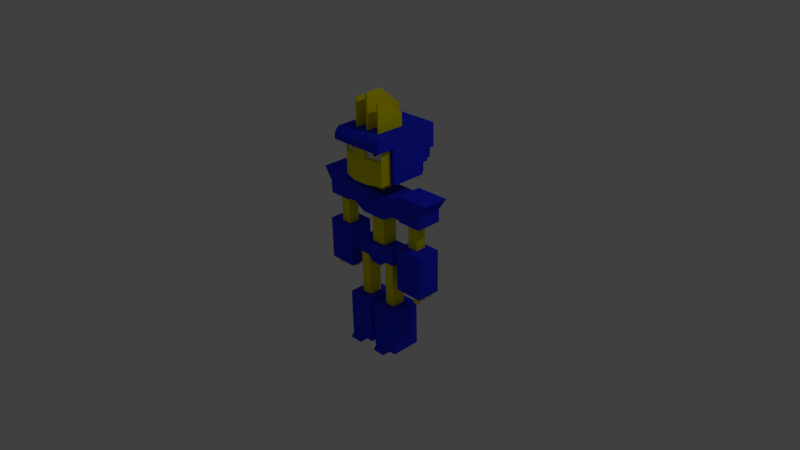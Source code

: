 # Source: taylor_player.blend  (saved by Blender 2.73.0; exported with 4.5.12 LTS)
import bpy
from mathutils import Matrix  # noqa: F401  (used for matrix-valued properties, if any)

bpy.ops.wm.read_factory_settings(use_empty=True)
scene = bpy.context.scene
scene.name = 'Scene'

# ---- collections
col_collection_1 = bpy.data.collections.new('Collection 1'); scene.collection.children.link(col_collection_1)

# ---- materials (node trees are filled in below, after node groups)
mat_material_025 = bpy.data.materials.new('Material.025')
mat_material_025.alpha_threshold = 0.0
mat_material_025.use_transparent_shadow = False
mat_material_025.diffuse_color = (0.003095, 0.003095, 0.003095, 1.0)
mat_material_025.roughness = 0.5
mat_material_001 = bpy.data.materials.new('Material.001')
mat_material_001.alpha_threshold = 0.0
mat_material_001.use_transparent_shadow = False
mat_material_001.diffuse_color = (0.02079, 0.03047, 0.9258, 1.0)
mat_material_001.roughness = 0.5
mat_material_008 = bpy.data.materials.new('Material.008')
mat_material_008.alpha_threshold = 0.0
mat_material_008.use_transparent_shadow = False
mat_material_008.diffuse_color = (0.8852, 0.8, 0.0003848, 1.0)
mat_material_008.roughness = 0.5
mat_material_021 = bpy.data.materials.new('Material.021')
mat_material_021.alpha_threshold = 0.0
mat_material_021.use_transparent_shadow = False
mat_material_021.diffuse_color = (0.9258, 0.9258, 0.9258, 1.0)
mat_material_021.roughness = 0.5

# ---- material node trees

# ---- world
world_world = bpy.data.worlds.new('World'); scene.world = world_world
world_world.color = (0.05088, 0.05088, 0.05088)
world_world.use_sun_shadow = False
world_world.sun_shadow_jitter_overblur = 0.0
world_world.cycles.sampling_method = 'MANUAL'
world_world.cycles.sample_map_resolution = 256

# ---- cameras
cam_camera = bpy.data.cameras.new('Camera')
cam_camera.clip_end = 100.0
cam_camera.lens = 35.0
cam_camera.sensor_width = 32.0
cam_camera.sensor_height = 18.0
cam_camera.ortho_scale = 7.314
cam_camera.dof.focus_distance = 0.0
cam_camera.dof.aperture_fstop = 128.0

# ---- lights
light_lamp = bpy.data.lights.new('Lamp', 'POINT')
light_lamp.transmission_factor = 0.0
light_lamp.cutoff_distance = 30.0
light_lamp.energy = 100.0
light_lamp.shadow_buffer_clip_start = 1.001
light_lamp.shadow_soft_size = 0.1
light_lamp.shadow_maximum_resolution = 0.006
light_lamp.use_absolute_resolution = True
light_lamp.cycles.use_multiple_importance_sampling = False

# ---- meshes
me_cylinder_001 = bpy.data.meshes.new('Cylinder.001')
me_cylinder_001.from_pydata([(0.2807, -0.1849, 1.457), (0.2817, -0.1886, 1.457), (0.2854, -0.1836, 1.456), (0.2864, -0.1873, 1.456), (0.2899, -0.1824, 1.455), (0.2909, -0.1861, 1.455), (0.2941, -0.1813, 1.453), (0.2951, -0.185, 1.453), (0.2977, -0.1803, 1.45), (0.2987, -0.184, 1.45), (0.3007, -0.1794, 1.446), (0.3017, -0.1831, 1.446), (0.3029, -0.1788, 1.442), (0.3039, -0.1825, 1.442), (0.3043, -0.1784, 1.437), (0.3053, -0.1821, 1.437), (0.3047, -0.1782, 1.432), (0.3057, -0.1819, 1.432), (0.3043, -0.1783, 1.427), (0.3053, -0.182, 1.427), (0.3029, -0.1786, 1.423), (0.3039, -0.1824, 1.423), (0.3007, -0.1792, 1.418), (0.3017, -0.1829, 1.418), (0.2977, -0.18, 1.414), (0.2987, -0.1837, 1.414), (0.2941, -0.1809, 1.411), (0.2951, -0.1847, 1.411), (0.2899, -0.182, 1.409), (0.291, -0.1858, 1.409), (0.2855, -0.1832, 1.408), (0.2865, -0.187, 1.408), (0.2808, -0.1845, 1.407), (0.2818, -0.1882, 1.407), (0.2761, -0.1858, 1.408), (0.2771, -0.1895, 1.408), (0.2716, -0.187, 1.409), (0.2726, -0.1907, 1.409), (0.2674, -0.1881, 1.411), (0.2684, -0.1918, 1.411), (0.2638, -0.1891, 1.414), (0.2648, -0.1929, 1.414), (0.2608, -0.19, 1.418), (0.2618, -0.1937, 1.418), (0.2586, -0.1906, 1.422), (0.2596, -0.1943, 1.422), (0.2572, -0.191, 1.427), (0.2582, -0.1947, 1.427), (0.2568, -0.1912, 1.432), (0.2578, -0.1949, 1.432), (0.2572, -0.1911, 1.437), (0.2582, -0.1948, 1.437), (0.2586, -0.1907, 1.441), (0.2596, -0.1945, 1.441), (0.2608, -0.1902, 1.446), (0.2618, -0.1939, 1.446), (0.2638, -0.1894, 1.45), (0.2648, -0.1931, 1.449), (0.2674, -0.1884, 1.453), (0.2684, -0.1922, 1.453), (0.2716, -0.1873, 1.455), (0.2726, -0.1911, 1.455), (0.2761, -0.1861, 1.456), (0.2771, -0.1899, 1.456), (-0.1138, -0.1868, 1.457), (-0.1148, -0.1905, 1.457), (-0.1091, -0.1881, 1.456), (-0.1101, -0.1918, 1.456), (-0.1046, -0.1895, 1.455), (-0.1056, -0.1932, 1.455), (-0.1004, -0.1907, 1.452), (-0.1015, -0.1944, 1.452), (-0.09681, -0.1918, 1.449), (-0.09782, -0.1955, 1.449), (-0.09383, -0.1926, 1.445), (-0.09484, -0.1963, 1.445), (-0.09161, -0.1932, 1.441), (-0.09262, -0.1969, 1.441), (-0.09024, -0.1936, 1.437), (-0.09125, -0.1973, 1.437), (-0.08978, -0.1937, 1.432), (-0.09079, -0.1974, 1.432), (-0.09024, -0.1935, 1.427), (-0.09125, -0.1972, 1.427), (-0.0916, -0.1931, 1.422), (-0.09261, -0.1968, 1.422), (-0.09381, -0.1924, 1.418), (-0.09482, -0.1961, 1.418), (-0.09679, -0.1915, 1.414), (-0.0978, -0.1952, 1.414), (-0.1004, -0.1904, 1.411), (-0.1014, -0.1941, 1.411), (-0.1046, -0.1891, 1.409), (-0.1056, -0.1928, 1.409), (-0.1091, -0.1878, 1.407), (-0.1101, -0.1915, 1.407), (-0.1137, -0.1864, 1.407), (-0.1148, -0.1901, 1.407), (-0.1184, -0.185, 1.407), (-0.1194, -0.1887, 1.407), (-0.1229, -0.1837, 1.409), (-0.1239, -0.1874, 1.409), (-0.1271, -0.1824, 1.411), (-0.1281, -0.1861, 1.411), (-0.1307, -0.1814, 1.414), (-0.1317, -0.1851, 1.414), (-0.1337, -0.1805, 1.418), (-0.1347, -0.1842, 1.418), (-0.1359, -0.1799, 1.422), (-0.1369, -0.1836, 1.422), (-0.1373, -0.1795, 1.427), (-0.1383, -0.1832, 1.427), (-0.1377, -0.1794, 1.432), (-0.1387, -0.1831, 1.432), (-0.1373, -0.1796, 1.437), (-0.1383, -0.1833, 1.437), (-0.1359, -0.18, 1.441), (-0.1369, -0.1837, 1.441), (-0.1337, -0.1807, 1.446), (-0.1347, -0.1844, 1.446), (-0.1307, -0.1817, 1.449), (-0.1317, -0.1854, 1.449), (-0.1271, -0.1828, 1.452), (-0.1281, -0.1865, 1.452), (-0.1229, -0.184, 1.455), (-0.124, -0.1877, 1.455), (-0.1185, -0.1854, 1.456), (-0.1195, -0.1891, 1.456), (0.02495, -0.1131, 0.7354), (0.03359, -0.1076, 0.7773), (0.02421, -0.07032, 0.7358), (0.03295, -0.0706, 0.7775), (0.1612, -0.1125, 0.7355), (0.1528, -0.107, 0.7773), (0.1605, -0.06968, 0.7358), (0.1521, -0.07004, 0.7776), (0.02494, -0.1133, 0.7563), (0.03332, -0.09201, 0.7774), (0.0242, -0.07048, 0.7566), (0.02458, -0.09173, 0.7356), (0.1605, -0.06984, 0.7567), (0.1525, -0.09144, 0.7775), (0.1612, -0.1126, 0.7564), (0.1609, -0.09108, 0.7357), (0.1609, -0.09124, 0.7566), (0.02457, -0.09189, 0.7565), (0.02778, -0.1134, 0.7668), (0.03314, -0.0813, 0.7775), (0.03351, -0.1027, 0.7773), (0.02703, -0.07055, 0.7671), (0.02741, -0.09195, 0.7669), (0.02475, -0.1026, 0.7564), (0.02438, -0.08118, 0.7566), (0.02722, -0.08125, 0.767), (0.02759, -0.1027, 0.7668), (0.1527, -0.1021, 0.7774), (0.1579, -0.06993, 0.7672), (0.1523, -0.08074, 0.7775), (0.1587, -0.1127, 0.7669), (0.1583, -0.09134, 0.767), (0.1607, -0.08054, 0.7567), (0.161, -0.1019, 0.7565), (0.1585, -0.102, 0.7669), (0.1581, -0.08063, 0.7671), (0.04734, -0.09065, 0.6401), (0.04728, -0.09136, 0.7325), (0.0469, -0.06555, 0.6403), (0.04684, -0.06626, 0.7327), (0.1399, -0.09021, 0.6401), (0.1398, -0.09092, 0.7325), (0.1394, -0.06511, 0.6403), (0.1394, -0.06582, 0.7327), (-0.496, 0.07128, -0.4544), (-0.4961, 0.07061, -0.3672), (-0.4971, 0.1327, -0.4539), (-0.4971, 0.132, -0.3668), (-0.436, 0.07156, -0.4543), (-0.436, 0.07089, -0.3672), (-0.437, 0.133, -0.4538), (-0.4371, 0.1323, -0.3667), (-0.6882, 0.1671, -0.4495), (-0.6883, 0.1664, -0.3666), (-0.6893, 0.2262, -0.449), (-0.6893, 0.2255, -0.3661), (-0.6305, 0.1674, -0.4495), (-0.6305, 0.1667, -0.3665), (-0.6315, 0.2264, -0.449), (-0.6315, 0.2258, -0.3661), (-0.6803, 0.06952, -0.4541), (-0.6804, 0.06883, -0.3654), (-0.6814, 0.1327, -0.4536), (-0.6815, 0.132, -0.3649), (-0.6185, 0.06981, -0.454), (-0.6186, 0.06912, -0.3653), (-0.6196, 0.133, -0.4536), (-0.6197, 0.1323, -0.3649), (-0.6835, -0.02125, -0.4443), (-0.6835, -0.02185, -0.366), (-0.6845, 0.03454, -0.4439), (-0.6845, 0.03393, -0.3656), (-0.629, -0.02099, -0.4443), (-0.629, -0.0216, -0.366), (-0.6299, 0.03479, -0.4439), (-0.63, 0.03419, -0.3656), (-0.7407, -0.07357, -0.3693), (-0.7411, -0.07808, 0.2154), (-0.7465, 0.2585, -0.3667), (-0.7469, 0.254, 0.2179), (-0.3468, -0.07171, -0.369), (-0.3472, -0.07622, 0.2156), (-0.3526, 0.2604, -0.3664), (-0.353, 0.2559, 0.2182), (-0.5724, -0.02201, 0.211), (-0.5727, -0.02502, 0.6008), (-0.575, 0.1254, 0.2121), (-0.5752, 0.1224, 0.602), (-0.4283, -0.02133, 0.2111), (-0.4285, -0.02434, 0.6009), (-0.4308, 0.1261, 0.2122), (-0.4311, 0.1231, 0.6021), (-0.2162, -0.03564, -0.09689), (-0.2163, -0.0372, 0.1047), (-0.2207, 0.2256, -0.09488), (-0.2208, 0.2241, 0.1067), (0.392, -0.03276, -0.09824), (0.3918, -0.03433, 0.1051), (0.3875, 0.2285, -0.09623), (0.3873, 0.227, 0.1071), (-0.2184, 0.095, -0.09588), (0.08344, 0.2277, -0.1721), (0.3897, 0.09789, -0.09724), (0.08796, -0.03361, -0.1741), (0.0857, 0.09704, -0.1731), (-0.2173, 0.02968, -0.09638), (-0.06864, 0.2264, -0.09477), (0.3886, 0.1632, -0.09673), (0.2399, -0.03348, -0.09834), (-0.2195, 0.1603, -0.09538), (0.2354, 0.2278, -0.09633), (0.3908, 0.03256, -0.09774), (-0.06412, -0.03493, -0.09679), (0.2377, 0.09717, -0.09734), (-0.06638, 0.09572, -0.09578), (0.08683, 0.03171, -0.1736), (0.08457, 0.1624, -0.1726), (-0.06751, 0.161, -0.09528), (-0.06525, 0.0304, -0.09628), (0.2388, 0.03185, -0.09784), (0.2366, 0.1625, -0.09684), (-0.2167, -0.002981, -0.09664), (-0.1447, 0.226, -0.09483), (0.388, 0.1959, -0.09648), (0.316, -0.03312, -0.09829), (-0.219, 0.1277, -0.09563), (0.1595, 0.228, -0.172), (0.3903, 0.06523, -0.09749), (0.01194, -0.03397, -0.1742), (0.3137, 0.09753, -0.09729), (0.009683, 0.09668, -0.1731), (0.08739, -0.0009495, -0.1738), (0.08513, 0.1297, -0.1728), (-0.2178, 0.06234, -0.09613), (0.007422, 0.2273, -0.1721), (0.3891, 0.1305, -0.09699), (0.164, -0.03325, -0.1741), (-0.2201, 0.193, -0.09513), (0.3114, 0.2282, -0.09628), (0.3914, -9.784e-05, -0.09799), (-0.1401, -0.03528, -0.09684), (0.1617, 0.09739, -0.173), (-0.1424, 0.09536, -0.09583), (0.08626, 0.06437, -0.1733), (0.084, 0.195, -0.1723), (0.008553, 0.162, -0.1726), (-0.1435, 0.1607, -0.09533), (-0.06695, 0.1284, -0.09553), (-0.06808, 0.1937, -0.09503), (0.01081, 0.03135, -0.1736), (-0.1413, 0.03004, -0.09633), (-0.06469, -0.002264, -0.09653), (-0.06582, 0.06306, -0.09603), (0.3148, 0.03221, -0.09779), (0.1628, 0.03207, -0.1735), (0.2394, -0.0008154, -0.09809), (0.2382, 0.06451, -0.09759), (0.3126, 0.1629, -0.09679), (0.1606, 0.1627, -0.1725), (0.2371, 0.1298, -0.09709), (0.236, 0.1952, -0.09658), (0.16, 0.1954, -0.1723), (0.1611, 0.1301, -0.1728), (0.3131, 0.1302, -0.09704), (0.1623, 0.06473, -0.1733), (0.1634, -0.0005909, -0.1738), (0.3154, -0.0004566, -0.09804), (-0.1418, 0.0627, -0.09608), (-0.1407, -0.002623, -0.09659), (0.01138, -0.001308, -0.1739), (-0.1441, 0.1933, -0.09508), (-0.143, 0.128, -0.09558), (0.009118, 0.1293, -0.1729), (0.007988, 0.1947, -0.1724), (0.01025, 0.06401, -0.1734), (0.3143, 0.06487, -0.09754), (0.312, 0.1955, -0.09653), (-0.2046, -0.0199, -0.7067), (-0.205, -0.02461, -0.09552), (-0.2079, 0.1701, -0.7052), (-0.2083, 0.1654, -0.09405), (-0.06641, -0.01924, -0.7066), (-0.0668, -0.02396, -0.09542), (-0.0697, 0.1707, -0.7051), (-0.07009, 0.166, -0.09396), (-0.3116, -0.1341, -1.342), (-0.312, -0.139, -0.7087), (-0.3188, 0.2806, -1.338), (-0.3192, 0.2757, -0.7055), (0.06611, -0.1323, -1.341), (0.06571, -0.1372, -0.7084), (0.05893, 0.2824, -1.338), (0.05853, 0.2775, -0.7053), (-0.3118, -0.1365, -1.025), (0.06591, -0.1348, -1.025), (-0.1232, -0.1381, -0.7086), (-0.1226, -0.1358, -1.344), (-0.123, -0.1356, -1.025), (-0.3119, -0.1378, -0.8669), (0.06601, -0.1335, -1.183), (-0.2176, -0.1385, -0.7086), (-0.02833, -0.1328, -1.341), (-0.3117, -0.1353, -1.183), (0.06581, -0.136, -0.8667), (-0.02873, -0.1376, -0.7085), (-0.2172, -0.1336, -1.342), (-0.1229, -0.1344, -1.183), (-0.1231, -0.1369, -0.8668), (-0.02853, -0.1352, -1.025), (-0.2174, -0.1361, -1.025), (-0.2175, -0.1373, -0.8669), (-0.02863, -0.1364, -0.8667), (-0.02843, -0.134, -1.183), (-0.2173, -0.1349, -1.183), (-0.2151, -0.253, -1.342), (-0.1207, -0.2526, -1.342), (-0.1228, -0.1366, -1.183), (-0.02626, -0.2521, -1.342), (-0.02839, -0.1361, -1.183), (-0.2173, -0.137, -1.183), (0.241, -0.0181, -0.7068), (0.2406, -0.02278, -0.09867), (0.2377, 0.1709, -0.7053), (0.2374, 0.1662, -0.09721), (0.3785, -0.01745, -0.7067), (0.3781, -0.02213, -0.09857), (0.3753, 0.1716, -0.7052), (0.3749, 0.1669, -0.09712), (0.1345, -0.1317, -1.338), (0.1341, -0.1366, -0.7088), (0.1274, 0.2809, -1.335), (0.127, 0.276, -0.7056), (0.5104, -0.1299, -1.338), (0.51, -0.1348, -0.7085), (0.5032, 0.2827, -1.335), (0.5028, 0.2778, -0.7053), (0.1343, -0.1341, -1.024), (0.5102, -0.1324, -1.023), (0.3221, -0.1357, -0.7086), (0.3225, -0.1308, -1.338), (0.3223, -0.1333, -1.023), (0.1342, -0.1354, -0.8662), (0.5103, -0.1312, -1.181), (0.2281, -0.1361, -0.7087), (0.4164, -0.1304, -1.338), (0.1344, -0.1329, -1.181), (0.5101, -0.1336, -0.8659), (0.416, -0.1352, -0.7086), (0.2285, -0.1313, -1.338), (0.3224, -0.132, -1.181), (0.3222, -0.1345, -0.8661), (0.4162, -0.1328, -1.023), (0.2283, -0.1337, -1.024), (0.2282, -0.1349, -0.8661), (0.4161, -0.134, -0.866), (0.4163, -0.1316, -1.181), (0.2284, -0.1325, -1.181), (0.2305, -0.2501, -1.339), (0.3245, -0.2496, -1.339), (0.3224, -0.1342, -1.181), (0.4185, -0.2492, -1.339), (0.4164, -0.1338, -1.181), (0.2284, -0.1346, -1.181), (0.7327, 0.2041, 0.2135), (0.7325, 0.2011, 0.6034), (0.7353, 0.05664, 0.2124), (0.7351, 0.05363, 0.6023), (0.5886, 0.2034, 0.2134), (0.5884, 0.2004, 0.6033), (0.5912, 0.05596, 0.2123), (0.5909, 0.05295, 0.6022), (0.9018, 0.2646, -0.3656), (0.9014, 0.2601, 0.219), (0.9075, -0.06752, -0.3682), (0.9072, -0.07203, 0.2164), (0.5079, 0.2627, -0.3659), (0.5075, 0.2582, 0.2187), (0.5136, -0.06938, -0.3684), (0.5133, -0.07389, 0.2162), (0.8446, 0.2134, -0.4416), (0.8446, 0.2128, -0.3623), (0.8456, 0.1576, -0.442), (0.8455, 0.157, -0.3627), (0.7901, 0.2132, -0.4416), (0.79, 0.2126, -0.3623), (0.7911, 0.1574, -0.442), (0.791, 0.1568, -0.3628), (0.8415, 0.1228, -0.4527), (0.8414, 0.1221, -0.364), (0.8425, 0.05962, -0.4532), (0.8425, 0.05893, -0.3645), (0.7797, 0.1225, -0.4528), (0.7796, 0.1218, -0.3641), (0.7808, 0.05933, -0.4532), (0.7807, 0.05864, -0.3645), (0.6572, 0.1211, -0.4532), (0.6571, 0.1204, -0.3661), (0.6582, 0.05964, -0.4537), (0.6582, 0.05897, -0.3666), (0.5971, 0.1208, -0.4533), (0.5971, 0.1201, -0.3662), (0.5982, 0.05936, -0.4538), (0.5981, 0.05869, -0.3666), (-0.01812, 0.01318, 0.1075), (-0.01837, 0.01003, 0.5164), (-0.02178, 0.2249, 0.1091), (-0.02204, 0.2217, 0.5181), (0.1889, 0.01416, 0.1077), (0.1886, 0.011, 0.5166), (0.1852, 0.2259, 0.1093), (0.185, 0.2227, 0.5182), (0.8773, 0.2984, 0.5888), (0.9948, 0.2963, 0.932), (0.8834, -0.05307, 0.5861), (1.001, -0.05516, 0.9293), (0.5337, 0.2968, 0.5886), (0.5335, 0.2942, 0.9317), (0.5398, -0.05469, 0.5859), (0.5396, -0.05733, 0.929), (0.8772, 0.2971, 0.7604), (0.9978, 0.1206, 0.9306), (0.8833, -0.05439, 0.7577), (0.8804, 0.1227, 0.5875), (0.8803, 0.1214, 0.759), (0.9392, 0.2967, 0.8462), (0.9994, 0.03272, 0.9299), (0.8834, -0.05373, 0.6719), (0.8789, 0.2106, 0.5882), (0.8773, 0.2978, 0.6746), (0.9963, 0.2085, 0.9313), (0.9453, -0.05476, 0.8435), (0.8819, 0.03481, 0.5868), (0.8803, 0.122, 0.6732), (0.9422, 0.121, 0.8448), (0.8787, 0.2092, 0.7597), (0.8818, 0.03349, 0.7583), (0.9438, 0.03312, 0.8441), (0.9407, 0.2089, 0.8455), (0.8788, 0.2099, 0.6739), (0.8818, 0.03415, 0.6726), (-0.7215, -0.06374, 0.585), (-0.8393, -0.06694, 0.928), (-0.7275, 0.2878, 0.5877), (-0.8454, 0.2846, 0.9307), (-0.3778, -0.06212, 0.5853), (-0.378, -0.06476, 0.9283), (-0.3839, 0.2894, 0.588), (-0.3841, 0.2867, 0.931), (-0.7216, -0.06506, 0.7566), (-0.8424, 0.1088, 0.9294), (-0.7276, 0.2864, 0.7593), (-0.7245, 0.112, 0.5864), (-0.7246, 0.1107, 0.7579), (-0.7837, -0.06602, 0.8423), (-0.8439, 0.1967, 0.93), (-0.7276, 0.2871, 0.6735), (-0.723, 0.02414, 0.5857), (-0.7215, -0.0644, 0.6708), (-0.8409, 0.02094, 0.9287), (-0.7897, 0.2855, 0.845), (-0.726, 0.1999, 0.5871), (-0.7245, 0.1113, 0.6721), (-0.7867, 0.1097, 0.8436), (-0.7231, 0.02281, 0.7572), (-0.7261, 0.1986, 0.7586), (-0.7882, 0.1976, 0.8443), (-0.7852, 0.02186, 0.843), (-0.723, 0.02347, 0.6715), (-0.7261, 0.1992, 0.6728), (-0.267, -0.06592, 0.6119), (-0.2671, -0.06783, 0.8596), (-0.2733, 0.2994, 0.6147), (-0.2735, 0.2975, 0.8625), (0.4339, -0.06262, 0.6124), (0.4338, -0.06453, 0.8601), (0.4276, 0.3027, 0.6152), (0.4274, 0.3008, 0.8629), (-0.2701, 0.1168, 0.6133), (0.07721, 0.3018, 0.5231), (0.4308, 0.1201, 0.6138), (0.08353, -0.06356, 0.5203), (0.08037, 0.1191, 0.5217), (-0.2686, 0.02541, 0.6126), (-0.09802, 0.301, 0.523), (0.4292, 0.2114, 0.6145), (0.2588, -0.06274, 0.5204), (-0.2717, 0.2081, 0.614), (0.2524, 0.3026, 0.5232), (0.4323, 0.02872, 0.6131), (-0.09169, -0.06439, 0.5201), (0.2556, 0.1199, 0.5218), (-0.09485, 0.1183, 0.5216), (0.08195, 0.02778, 0.521), (0.07879, 0.2105, 0.5224), (-0.09644, 0.2096, 0.5223), (-0.09327, 0.02695, 0.5208), (0.2572, 0.0286, 0.5211), (0.254, 0.2113, 0.5225), (-0.3746, -0.06643, 0.6118), (-0.3747, -0.06834, 0.8596), (-0.3811, 0.297, 0.8624), (-0.3809, 0.2989, 0.6146), (-0.3762, 0.02491, 0.6125), (-0.3793, 0.2076, 0.6139), (-0.3777, 0.1162, 0.6132), (0.5187, 0.3013, 0.863), (0.5189, 0.3032, 0.6152), (0.525, -0.0641, 0.8602), (0.5252, -0.06219, 0.6124), (0.5204, 0.2118, 0.6145), (0.5236, 0.02915, 0.6131), (0.522, 0.1205, 0.6138), (0.538, 0.3013, 0.863), (0.5382, 0.3033, 0.6153), (0.5444, -0.06401, 0.8602), (0.5445, -0.0621, 0.6124), (0.5398, 0.2119, 0.6146), (0.5429, 0.02924, 0.6132), (0.5414, 0.1206, 0.6139), (0.01095, 0.03596, 0.8638), (0.01081, 0.03429, 1.08), (0.00837, 0.185, 0.8649), (0.008234, 0.1833, 1.081), (0.1567, 0.03665, 0.8639), (0.1565, 0.03498, 1.08), (0.1541, 0.1857, 0.865), (0.154, 0.184, 1.081), (0.3776, 0.4416, 1.669), (0.378, 0.4465, 1.038), (0.3888, -0.2054, 1.664), (0.3889, -0.183, 1.033), (-0.2549, 0.4386, 1.669), (-0.2545, 0.4435, 1.038), (-0.2437, -0.2084, 1.664), (-0.2437, -0.1845, 1.033), (0.0738, -0.2521, 1.032), (0.07254, -0.2069, 1.664), (0.3836, 0.123, 1.035), (0.3887, -0.1854, 1.349), (0.3832, 0.1181, 1.667), (0.06174, 0.445, 1.038), (0.06134, 0.4401, 1.669), (-0.2489, 0.12, 1.035), (-0.2493, 0.1151, 1.667), (-0.2439, -0.187, 1.348), (0.0736, -0.2545, 1.348), (0.06734, 0.1215, 1.035), (0.06694, 0.1166, 1.667), (0.1766, -0.2516, 1.032), (-0.08561, -0.2077, 1.664), (0.3808, 0.2847, 1.037), (0.3888, -0.1842, 1.191), (0.386, -0.04367, 1.666), (-0.0964, 0.4442, 1.038), (0.3779, 0.4453, 1.196), (0.2195, 0.4409, 1.669), (-0.2461, -0.04179, 1.034), (-0.2546, 0.4423, 1.195), (-0.2521, 0.2769, 1.668), (-0.244, -0.1882, 1.506), (-0.03558, -0.2526, 1.032), (0.2307, -0.2062, 1.664), (0.3864, -0.03881, 1.034), (0.3886, -0.1867, 1.507), (0.3804, 0.2798, 1.668), (0.2199, 0.4457, 1.038), (-0.0968, 0.4394, 1.669), (-0.2517, 0.2817, 1.036), (-0.2465, -0.04666, 1.665), (-0.2438, -0.1858, 1.191), (-0.2463, -0.04422, 1.35), (0.3862, -0.04124, 1.35), (0.0737, -0.2533, 1.19), (0.0735, -0.2557, 1.506), (0.1764, -0.2543, 1.375), (-0.03579, -0.2553, 1.376), (0.2255, 0.1222, 1.035), (-0.09081, 0.1207, 1.035), (0.07014, -0.0403, 1.034), (0.06454, 0.2832, 1.036), (-0.0912, 0.1158, 1.667), (0.2251, 0.1173, 1.667), (0.06974, -0.04517, 1.665), (0.06414, 0.2784, 1.668), (0.2223, 0.2791, 1.668), (0.2279, -0.04442, 1.666), (-0.0884, -0.04591, 1.665), (-0.0936, 0.2825, 1.036), (-0.08801, -0.04104, 1.034), (0.2283, -0.03955, 1.034), (-0.03587, -0.2563, 1.506), (0.1763, -0.2553, 1.506), (0.1765, -0.2528, 1.19), (0.3861, -0.04246, 1.508), (-0.2464, -0.04544, 1.507), (-0.2462, -0.04301, 1.192), (0.3863, -0.04002, 1.192), (-0.03568, -0.2538, 1.19), (0.2227, 0.284, 1.037), (-0.094, 0.2776, 1.668), (-0.08509, -0.2377, 1.664), (-0.2432, -0.2384, 1.664), (-0.2419, -0.3084, 1.505), (0.2312, -0.2362, 1.664), (0.07306, -0.2369, 1.664), (0.3893, -0.2354, 1.664), (0.3907, -0.3055, 1.506), (0.07439, -0.307, 1.506), (-0.08375, -0.3077, 1.505), (0.2325, -0.3062, 1.506), (0.4467, 0.285, 1.037), (0.4439, 0.4468, 1.038), (0.4519, -0.04336, 1.666), (0.4547, -0.2051, 1.664), (0.4438, 0.4456, 1.196), (0.4523, -0.03849, 1.034), (0.4495, 0.1233, 1.035), (0.4463, 0.2802, 1.668), (0.4491, 0.1184, 1.667), (0.4436, 0.4431, 1.512), (0.4437, 0.4443, 1.354), (0.4494, 0.122, 1.193), (0.4492, 0.1196, 1.509), (0.4493, 0.1208, 1.351), (0.4465, 0.2826, 1.352), (0.4521, -0.04093, 1.35), (0.4548, -0.2039, 1.507), (0.4435, 0.4419, 1.669), (0.4565, -0.3051, 1.506), (0.452, -0.04215, 1.508), (0.4464, 0.2814, 1.51), (0.4466, 0.2838, 1.195), (0.4522, -0.03971, 1.192), (0.4552, -0.2351, 1.664), (-0.3208, 0.442, 1.195), (-0.3207, 0.4432, 1.037), (-0.3183, 0.2765, 1.668), (-0.3211, 0.4383, 1.669), (-0.3098, -0.2075, 1.506), (-0.3099, -0.2087, 1.664), (-0.3179, 0.2814, 1.036), (-0.3151, 0.1197, 1.035), (-0.321, 0.4395, 1.511), (-0.3209, 0.4407, 1.353), (-0.3127, -0.04697, 1.665), (-0.3155, 0.1148, 1.666), (-0.3152, 0.1184, 1.193), (-0.3154, 0.116, 1.509), (-0.3153, 0.1172, 1.351), (-0.3181, 0.279, 1.352), (-0.3123, -0.0421, 1.034), (-0.3125, -0.04454, 1.349), (-0.3182, 0.2778, 1.51), (-0.3126, -0.04575, 1.507), (-0.3124, -0.04332, 1.192), (-0.318, 0.2802, 1.194), (-0.308, -0.3088, 1.505), (-0.3093, -0.2387, 1.664), (-0.0978, 0.5252, 1.038), (-0.2559, 0.5244, 1.038), (0.3765, 0.5262, 1.196), (0.3766, 0.5274, 1.039), (0.2181, 0.5218, 1.67), (0.3762, 0.5225, 1.67), (-0.256, 0.5232, 1.196), (0.2185, 0.5266, 1.038), (0.06034, 0.5259, 1.038), (0.07163, 0.4053, 1.892), (0.3764, 0.525, 1.354), (-0.0982, 0.5203, 1.67), (0.05994, 0.521, 1.67), (0.07177, 0.407, 1.67), (-0.2561, 0.522, 1.354), (-0.3224, 0.5204, 1.512), (-0.2563, 0.5195, 1.67), (-0.3225, 0.5192, 1.67), (0.06024, 0.5247, 1.196), (0.08363, -0.1172, 2.127), (0.08392, -0.1136, 1.666), (0.04262, 0.4051, 1.892), (0.04276, 0.4068, 1.67), (0.4424, 0.5265, 1.196), (-0.3223, 0.5217, 1.354), (0.4423, 0.5253, 1.354), (0.4421, 0.5228, 1.67), (0.05462, -0.1173, 2.127), (0.05491, -0.1138, 1.666), (-0.0979, 0.5239, 1.196), (-0.3222, 0.5229, 1.196), (0.2184, 0.5254, 1.196), (0.4422, 0.5241, 1.512), (0.2161, 0.635, 1.671), (0.3743, 0.6357, 1.671), (0.3744, 0.6369, 1.513), (0.3745, 0.6381, 1.355), (-0.1002, 0.6335, 1.671), (0.05798, 0.6342, 1.671), (-0.2582, 0.6339, 1.513), (-0.2581, 0.6352, 1.355), (-0.3243, 0.6336, 1.513), (-0.2583, 0.6327, 1.671), (-0.3244, 0.6324, 1.67), (0.05808, 0.6354, 1.513), (0.05818, 0.6367, 1.355), (-0.09996, 0.6359, 1.355), (0.2163, 0.6374, 1.355), (0.3746, 0.6394, 1.197), (-0.258, 0.6364, 1.197), (-0.3242, 0.6348, 1.355), (0.05828, 0.6379, 1.197), (0.4403, 0.6385, 1.355), (0.4401, 0.636, 1.671), (0.2162, 0.6362, 1.513), (-0.1001, 0.6347, 1.513), (-0.09986, 0.6371, 1.197), (0.2164, 0.6386, 1.197), (0.4402, 0.6372, 1.513), (0.2636, 0.2727, 1.84), (0.2637, 0.2741, 1.661), (0.2702, -0.1158, 2.036), (0.2704, -0.1129, 1.658), (0.2398, 0.2726, 1.84), (0.24, 0.274, 1.661), (0.2464, -0.1159, 2.036), (0.2467, -0.113, 1.658), (-0.1128, 0.2723, 1.661), (-0.1064, -0.1176, 2.036), (-0.1061, -0.1147, 1.658), (-0.1366, 0.2722, 1.661), (-0.1301, -0.1177, 2.036), (-0.1299, -0.1148, 1.658), (-0.1325, 0.01984, 2.037), (-0.1367, 0.2707, 1.857), (-0.1088, 0.02274, 2.037), (-0.113, 0.2708, 1.857), (0.2439, 0.04654, 1.659), (0.2437, 0.04363, 2.037), (0.2674, 0.04374, 2.037), (0.2676, 0.04665, 1.659), (0.04914, 0.1271, 1.667), (0.04885, 0.1235, 2.129), (0.07786, 0.1237, 2.129), (0.07815, 0.1272, 1.667), (-0.1141, 0.271, 1.84), (-0.114, 0.2723, 1.661), (-0.1076, -0.1176, 2.036), (-0.1073, -0.1147, 1.658), (-0.1379, 0.2708, 1.84), (-0.1378, 0.2722, 1.661), (-0.1313, -0.1177, 2.036), (-0.1311, -0.1148, 1.658), (-0.1338, 0.04476, 1.659), (-0.1341, 0.04185, 2.037), (-0.1103, 0.04196, 2.037), (-0.1101, 0.04487, 1.659), (-0.1642, -0.2381, 1.664), (-0.2419, -0.3091, 1.584), (0.1521, -0.2366, 1.664), (-0.006015, -0.2373, 1.664), (0.3103, -0.2358, 1.664), (0.3906, -0.3061, 1.585), (0.07434, -0.3076, 1.585), (-0.0838, -0.3083, 1.584), (-0.004682, -0.3073, 1.506), (-0.1628, -0.3081, 1.505), (0.2325, -0.3068, 1.585), (0.3116, -0.3058, 1.506), (0.1535, -0.3066, 1.506), (0.1534, -0.3072, 1.585), (0.3116, -0.3064, 1.585), (-0.1629, -0.3087, 1.584), (-0.004732, -0.3079, 1.584), (-0.2037, -0.2382, 1.664), (-0.2424, -0.2825, 1.624), (0.1126, -0.2367, 1.664), (-0.04555, -0.2375, 1.664), (0.2707, -0.236, 1.664), (0.3906, -0.3058, 1.545), (0.07436, -0.3073, 1.545), (-0.08378, -0.308, 1.545), (0.03485, -0.3071, 1.506), (-0.1233, -0.3079, 1.505), (0.2325, -0.3065, 1.545), (0.3511, -0.3056, 1.506), (0.193, -0.3064, 1.506), (-0.1246, -0.2379, 1.664), (-0.2419, -0.3087, 1.545), (0.1917, -0.2364, 1.664), (0.03352, -0.2371, 1.664), (0.3498, -0.2356, 1.664), (0.3901, -0.2795, 1.624), (0.07385, -0.281, 1.624), (-0.08429, -0.2818, 1.624), (-0.04422, -0.3075, 1.506), (-0.2024, -0.3083, 1.505), (0.232, -0.2803, 1.624), (0.2721, -0.306, 1.506), (0.1139, -0.3068, 1.506), (0.1534, -0.3069, 1.545), (0.1529, -0.2806, 1.624), (0.1929, -0.307, 1.585), (0.1139, -0.3074, 1.585), (0.3116, -0.3061, 1.545), (0.3111, -0.2799, 1.624), (0.3511, -0.3063, 1.585), (0.272, -0.3066, 1.585), (-0.1628, -0.3084, 1.545), (-0.1634, -0.2821, 1.624), (-0.1233, -0.3085, 1.584), (-0.2024, -0.3089, 1.584), (-0.004707, -0.3076, 1.545), (-0.005222, -0.2814, 1.624), (0.0348, -0.3077, 1.584), (-0.04427, -0.3081, 1.584), (-0.04476, -0.2816, 1.624), (0.03431, -0.2812, 1.624), (0.03483, -0.3074, 1.545), (-0.2029, -0.2823, 1.624), (-0.1238, -0.2819, 1.624), (-0.1233, -0.3082, 1.545), (0.2715, -0.2801, 1.624), (0.3506, -0.2797, 1.624), (0.3511, -0.306, 1.545), (0.1134, -0.2808, 1.624), (0.1925, -0.2805, 1.624), (0.193, -0.3067, 1.545), (0.1139, -0.3071, 1.545), (0.272, -0.3063, 1.545), (-0.2024, -0.3086, 1.545), (-0.04424, -0.3078, 1.545), (-0.3085, -0.2828, 1.624), (-0.3081, -0.3094, 1.584), (-0.308, -0.3091, 1.545), (0.456, -0.2792, 1.625), (0.4565, -0.3058, 1.584), (0.4565, -0.3054, 1.544), (0.3785, -0.155, 1.507), (0.3786, -0.1538, 1.349), (0.1662, -0.2226, 1.376), (0.1661, -0.2236, 1.506), (-0.2323, -0.1487, 1.349), (-0.2324, -0.1499, 1.507), (-0.02426, -0.217, 1.376), (-0.02434, -0.218, 1.506), (0.8518, 0.0125, -0.4533), (0.8518, 0.01183, -0.3667), (0.8528, -0.04659, -0.4538), (0.8528, -0.04726, -0.3671), (0.794, 0.01223, -0.4534), (0.794, 0.01156, -0.3667), (0.7951, -0.04687, -0.4538), (0.795, -0.04753, -0.3671)], [], [(0, 1, 3, 2), (2, 3, 5, 4), (4, 5, 7, 6), (6, 7, 9, 8), (8, 9, 11, 10), (10, 11, 13, 12), (12, 13, 15, 14), (14, 15, 17, 16), (16, 17, 19, 18), (18, 19, 21, 20), (20, 21, 23, 22), (22, 23, 25, 24), (24, 25, 27, 26), (26, 27, 29, 28), (28, 29, 31, 30), (30, 31, 33, 32), (32, 33, 35, 34), (34, 35, 37, 36), (36, 37, 39, 38), (38, 39, 41, 40), (40, 41, 43, 42), (42, 43, 45, 44), (44, 45, 47, 46), (46, 47, 49, 48), (48, 49, 51, 50), (50, 51, 53, 52), (52, 53, 55, 54), (54, 55, 57, 56), (56, 57, 59, 58), (58, 59, 61, 60), (3, 1, 63, 61, 59, 57, 55, 53, 51, 49, 47, 45, 43, 41, 39, 37, 35, 33, 31, 29, 27, 25, 23, 21, 19, 17, 15, 13, 11, 9, 7, 5), (62, 63, 1, 0), (60, 61, 63, 62), (0, 2, 4, 6, 8, 10, 12, 14, 16, 18, 20, 22, 24, 26, 28, 30, 32, 34, 36, 38, 40, 42, 44, 46, 48, 50, 52, 54, 56, 58, 60, 62), (64, 65, 67, 66), (66, 67, 69, 68), (68, 69, 71, 70), (70, 71, 73, 72), (72, 73, 75, 74), (74, 75, 77, 76), (76, 77, 79, 78), (78, 79, 81, 80), (80, 81, 83, 82), (82, 83, 85, 84), (84, 85, 87, 86), (86, 87, 89, 88), (88, 89, 91, 90), (90, 91, 93, 92), (92, 93, 95, 94), (94, 95, 97, 96), (96, 97, 99, 98), (98, 99, 101, 100), (100, 101, 103, 102), (102, 103, 105, 104), (104, 105, 107, 106), (106, 107, 109, 108), (108, 109, 111, 110), (110, 111, 113, 112), (112, 113, 115, 114), (114, 115, 117, 116), (116, 117, 119, 118), (118, 119, 121, 120), (120, 121, 123, 122), (122, 123, 125, 124), (67, 65, 127, 125, 123, 121, 119, 117, 115, 113, 111, 109, 107, 105, 103, 101, 99, 97, 95, 93, 91, 89, 87, 85, 83, 81, 79, 77, 75, 73, 71, 69), (126, 127, 65, 64), (124, 125, 127, 126), (64, 66, 68, 70, 72, 74, 76, 78, 80, 82, 84, 86, 88, 90, 92, 94, 96, 98, 100, 102, 104, 106, 108, 110, 112, 114, 116, 118, 120, 122, 124, 126), (145, 152, 138, 130, 139), (138, 140, 134, 130), (144, 161, 142, 132, 143), (142, 136, 128, 132), (139, 130, 134, 143), (141, 157, 135, 131, 147, 137), (133, 155, 141, 137, 148, 129), (128, 139, 143, 132), (133, 129, 146, 136, 142, 158), (140, 160, 144, 143, 134), (163, 159, 144, 160), (162, 158, 142, 161), (131, 135, 156, 140, 138, 149), (136, 151, 145, 139, 128), (154, 150, 145, 151), (153, 149, 138, 152), (150, 153, 152, 145), (137, 147, 153, 150), (147, 131, 149, 153), (146, 154, 151, 136), (129, 148, 154, 146), (148, 137, 150, 154), (159, 162, 161, 144), (141, 155, 162, 159), (155, 133, 158, 162), (156, 163, 160, 140), (135, 157, 163, 156), (157, 141, 159, 163), (165, 167, 166, 164), (167, 171, 170, 166), (171, 169, 168, 170), (169, 165, 164, 168), (164, 166, 170, 168), (169, 171, 167, 165), (173, 175, 174, 172), (175, 179, 178, 174), (179, 177, 176, 178), (177, 173, 172, 176), (172, 174, 178, 176), (177, 179, 175, 173), (181, 183, 182, 180), (183, 187, 186, 182), (187, 185, 184, 186), (185, 181, 180, 184), (180, 182, 186, 184), (185, 187, 183, 181), (189, 191, 190, 188), (191, 195, 194, 190), (195, 193, 192, 194), (193, 189, 188, 192), (188, 190, 194, 192), (193, 195, 191, 189), (197, 199, 198, 196), (199, 203, 202, 198), (203, 201, 200, 202), (201, 197, 196, 200), (196, 198, 202, 200), (201, 203, 199, 197), (205, 207, 206, 204), (207, 211, 210, 206), (211, 209, 208, 210), (209, 205, 204, 208), (204, 206, 210, 208), (209, 211, 207, 205), (213, 215, 214, 212), (215, 219, 218, 214), (219, 217, 216, 218), (217, 213, 212, 216), (212, 214, 218, 216), (217, 219, 215, 213), (221, 223, 222, 265, 237, 253, 228, 261, 233, 249, 220), (223, 227, 226, 266, 238, 254, 229, 262, 234, 250, 222), (227, 225, 224, 267, 239, 255, 230, 263, 235, 251, 226), (225, 221, 220, 268, 240, 256, 231, 264, 236, 252, 224), (304, 266, 226, 251), (225, 227, 223, 221), (303, 257, 230, 255), (302, 258, 232, 271), (301, 262, 229, 272), (300, 273, 244, 260), (299, 274, 245, 275), (298, 250, 234, 276), (297, 277, 243, 259), (296, 278, 246, 279), (295, 270, 242, 280), (294, 281, 239, 267), (293, 282, 247, 283), (292, 269, 241, 284), (291, 285, 235, 263), (290, 286, 248, 287), (289, 254, 238, 288), (286, 289, 288, 248), (244, 272, 289, 286), (272, 229, 254, 289), (269, 290, 287, 241), (232, 260, 290, 269), (260, 244, 286, 290), (257, 291, 263, 230), (241, 287, 291, 257), (287, 248, 285, 291), (282, 292, 284, 247), (243, 271, 292, 282), (271, 232, 269, 292), (264, 293, 283, 236), (231, 259, 293, 264), (259, 243, 282, 293), (252, 294, 267, 224), (236, 283, 294, 252), (283, 247, 281, 294), (278, 295, 280, 246), (233, 261, 295, 278), (261, 228, 270, 295), (268, 296, 279, 240), (220, 249, 296, 268), (249, 233, 278, 296), (256, 297, 259, 231), (240, 279, 297, 256), (279, 246, 277, 297), (274, 298, 276, 245), (237, 265, 298, 274), (265, 222, 250, 298), (270, 299, 275, 242), (228, 253, 299, 270), (253, 237, 274, 299), (258, 300, 260, 232), (242, 275, 300, 258), (275, 245, 273, 300), (273, 301, 272, 244), (245, 276, 301, 273), (276, 234, 262, 301), (277, 302, 271, 243), (246, 280, 302, 277), (280, 242, 258, 302), (281, 303, 255, 239), (247, 284, 303, 281), (284, 241, 257, 303), (285, 304, 251, 235), (248, 288, 304, 285), (288, 238, 266, 304), (306, 308, 307, 305), (308, 312, 311, 307), (312, 310, 309, 311), (310, 306, 305, 309), (305, 307, 311, 309), (310, 312, 308, 306), (314, 316, 315, 313, 330, 321, 326), (316, 320, 319, 315), (320, 318, 331, 322, 327, 317, 319), (341, 330, 313, 333), (313, 315, 319, 317, 329, 324, 333), (318, 320, 316, 314, 328, 323, 332), (341, 333, 342, 347), (339, 335, 325, 336), (338, 326, 321, 337), (335, 338, 337, 325), (323, 328, 338, 335), (328, 314, 326, 338), (331, 339, 336, 322), (318, 332, 339, 331), (332, 323, 335, 339), (327, 340, 329, 317), (322, 336, 340, 327), (336, 325, 334, 340), (334, 341, 347, 344), (325, 337, 341, 334), (337, 321, 330, 341), (346, 344, 343, 345), (344, 347, 342, 343), (340, 334, 344, 346), (329, 340, 346, 345), (324, 329, 345, 343), (333, 324, 343, 342), (349, 351, 350, 348), (351, 355, 354, 350), (355, 353, 352, 354), (353, 349, 348, 352), (348, 350, 354, 352), (357, 359, 358, 356, 373, 364, 369), (359, 363, 362, 358), (363, 361, 374, 365, 370, 360, 362), (384, 373, 356, 376), (356, 358, 362, 360, 372, 367, 376), (361, 363, 359, 357, 371, 366, 375), (384, 376, 385, 390), (382, 378, 368, 379), (381, 369, 364, 380), (378, 381, 380, 368), (366, 371, 381, 378), (371, 357, 369, 381), (374, 382, 379, 365), (361, 375, 382, 374), (375, 366, 378, 382), (370, 383, 372, 360), (365, 379, 383, 370), (379, 368, 377, 383), (368, 380, 384, 377), (380, 364, 373, 384), (389, 387, 386, 388), (387, 390, 385, 386), (372, 383, 389, 388), (367, 372, 388, 386), (376, 367, 386, 385), (392, 394, 393, 391), (394, 398, 397, 393), (398, 396, 395, 397), (396, 392, 391, 395), (391, 393, 397, 395), (396, 398, 394, 392), (400, 402, 401, 399), (402, 406, 405, 401), (406, 404, 403, 405), (404, 400, 399, 403), (399, 401, 405, 403), (404, 406, 402, 400), (408, 410, 409, 407), (410, 414, 413, 409), (414, 412, 411, 413), (412, 408, 407, 411), (407, 409, 413, 411), (412, 414, 410, 408), (416, 418, 417, 415), (418, 422, 421, 417), (422, 420, 419, 421), (420, 416, 415, 419), (415, 417, 421, 419), (420, 422, 418, 416), (424, 426, 425, 423), (426, 430, 429, 425), (430, 428, 427, 429), (428, 424, 423, 427), (423, 425, 429, 427), (428, 430, 426, 424), (432, 434, 433, 431), (434, 438, 437, 433), (438, 436, 435, 437), (436, 432, 431, 435), (431, 433, 437, 435), (436, 438, 434, 432), (467, 454, 441, 459), (442, 446, 445, 441, 454, 449, 458), (446, 444, 443, 445), (444, 440, 452, 447, 456, 439, 443), (439, 455, 450, 459, 441, 445, 443), (444, 446, 442, 453, 448, 457, 440), (466, 460, 450, 455), (465, 461, 451, 462), (464, 458, 449, 463), (461, 464, 463, 451), (448, 453, 464, 461), (453, 442, 458, 464), (452, 465, 462, 447), (440, 457, 465, 452), (457, 448, 461, 465), (456, 466, 455, 439), (447, 462, 466, 456), (462, 451, 460, 466), (460, 467, 459, 450), (451, 463, 467, 460), (463, 449, 454, 467), (496, 483, 470, 488), (471, 475, 474, 470, 483, 478, 487), (475, 473, 472, 474), (473, 469, 481, 476, 485, 468, 472), (468, 484, 479, 488, 470, 474, 472), (473, 475, 471, 482, 477, 486, 469), (495, 489, 479, 484), (494, 490, 480, 491), (493, 487, 478, 492), (490, 493, 492, 480), (477, 482, 493, 490), (482, 471, 487, 493), (481, 494, 491, 476), (469, 486, 494, 481), (486, 477, 490, 494), (485, 495, 484, 468), (476, 491, 495, 485), (491, 480, 489, 495), (489, 496, 488, 479), (480, 492, 496, 489), (492, 478, 483, 496), (499, 514, 531, 529), (500, 504, 503, 515, 506, 511, 499), (501, 516, 538, 536), (502, 498, 497, 517, 508, 513, 501), (525, 515, 503, 512), (502, 504, 500, 498), (524, 518, 507, 516), (523, 519, 509, 520), (522, 511, 506, 521), (519, 522, 521, 509), (505, 514, 522, 519), (514, 499, 511, 522), (517, 523, 520, 508), (497, 510, 523, 517), (510, 505, 519, 523), (513, 524, 516, 501), (508, 520, 524, 513), (520, 509, 518, 524), (518, 525, 512, 507), (509, 521, 525, 518), (521, 506, 515, 525), (527, 528, 529, 531, 532, 530, 526), (505, 510, 530, 532), (514, 505, 532, 531), (510, 497, 526, 530), (500, 499, 529, 528), (498, 500, 528, 527), (497, 498, 527, 526), (536, 538, 545, 543), (507, 512, 537, 539), (516, 507, 539, 538), (512, 503, 534, 537), (502, 501, 536, 535), (504, 502, 535, 533), (503, 504, 533, 534), (540, 542, 543, 545, 546, 544, 541), (539, 537, 544, 546), (538, 539, 546, 545), (537, 534, 541, 544), (535, 536, 543, 542), (533, 535, 542, 540), (534, 533, 540, 541), (548, 550, 549, 547), (550, 554, 553, 549), (554, 552, 551, 553), (552, 548, 547, 551), (547, 549, 553, 551), (552, 554, 550, 548), (627, 594, 559, 586), (626, 593, 556, 578), (625, 597, 562, 588), (624, 579, 558, 590), (586, 559, 665, 664), (560, 595, 668, 663), (648, 642, 709, 711), (665, 559, 702, 703), (662, 671, 710, 716), (647, 648, 711, 718), (634, 591, 654, 656), (567, 580, 640, 646), (621, 591, 566, 599), (620, 600, 563, 576), (619, 601, 573, 602), (618, 587, 869, 871), (617, 604, 565, 590), (616, 605, 574, 606), (615, 581, 568, 607), (614, 608, 571, 596), (613, 609, 575, 610), (612, 583, 569, 611), (609, 612, 611, 575), (567, 592, 612, 609), (592, 555, 583, 612), (589, 613, 610, 564), (557, 580, 613, 589), (580, 567, 609, 613), (577, 614, 596, 561), (564, 610, 614, 577), (610, 575, 608, 614), (605, 615, 607, 574), (570, 595, 615, 605), (595, 560, 581, 615), (588, 616, 606, 563), (562, 584, 616, 588), (584, 570, 605, 616), (576, 617, 590, 558), (563, 606, 617, 576), (606, 574, 604, 617), (601, 618, 603, 573), (618, 601, 635, 808, 791, 821, 636), (587, 618, 636, 809, 792, 822, 630), (591, 619, 867, 864), (619, 591, 634, 811, 794, 824, 637), (601, 619, 637, 812, 795, 825, 635), (579, 620, 576, 558), (566, 602, 620, 579), (602, 573, 600, 620), (642, 582, 688, 709), (805, 634, 656, 863), (599, 624, 660, 653), (591, 621, 657, 654), (590, 565, 644, 643), (592, 567, 646, 645), (582, 556, 689, 688), (555, 592, 645, 655), (557, 633, 661, 641), (556, 593, 693, 689), (559, 594, 697, 702), (593, 568, 694, 693), (581, 560, 687, 686), (655, 647, 718, 712), (568, 581, 686, 694), (594, 569, 698, 697), (583, 555, 691, 690), (670, 665, 703, 701), (629, 561, 667, 685), (561, 596, 672, 667), (858, 801, 629, 685), (587, 622, 598, 572), (598, 622, 681, 679), (622, 587, 666, 681), (597, 623, 584, 562), (572, 598, 623, 597), (584, 623, 682, 678), (595, 570, 669, 668), (585, 560, 663, 662), (570, 584, 678, 669), (555, 655, 712, 691), (569, 583, 690, 698), (560, 585, 692, 687), (624, 590, 643, 660), (621, 599, 653, 657), (599, 566, 579, 624), (600, 625, 588, 563), (573, 603, 625, 600), (603, 572, 597, 625), (604, 626, 578, 565), (574, 607, 626, 604), (607, 568, 593, 626), (608, 627, 586, 571), (575, 611, 627, 608), (611, 569, 594, 627), (857, 807, 636, 821), (856, 814, 630, 822), (855, 810, 637, 824), (854, 806, 635, 825), (671, 670, 701, 710), (557, 589, 631, 804, 787, 817, 633), (564, 577, 628, 803, 786, 816, 632), (589, 564, 632, 802, 785, 815, 631), (596, 571, 673, 672), (577, 561, 629, 800, 783, 813, 628), (659, 649, 644, 638), (658, 650, 651, 652), (650, 657, 653, 651), (646, 640, 657, 650), (640, 641, 654, 657), (647, 658, 652, 648), (655, 645, 658, 647), (645, 646, 650, 658), (642, 659, 638, 639), (648, 652, 659, 642), (652, 651, 649, 659), (649, 660, 643, 644), (651, 653, 660, 649), (654, 641, 661, 861, 862, 863, 656), (556, 582, 642, 639), (565, 578, 638, 644), (580, 557, 641, 640), (578, 556, 639, 638), (683, 662, 663, 668), (682, 674, 669, 678), (681, 675, 676, 679), (680, 670, 671, 677), (675, 680, 677, 676), (673, 664, 680, 675), (664, 665, 670, 680), (667, 672, 681, 666), (672, 673, 675, 681), (679, 676, 674, 682), (674, 683, 668, 669), (676, 677, 683, 674), (677, 671, 662, 683), (667, 666, 684, 860, 859, 858, 685), (623, 598, 679, 682), (587, 630, 684, 666), (571, 586, 664, 673), (585, 662, 716, 692), (717, 688, 689, 693), (710, 701, 727, 736), (700, 692, 716, 710), (715, 704, 694, 686), (703, 702, 728, 729), (701, 703, 729, 727), (688, 696, 711, 709), (688, 717, 743, 734), (690, 691, 720, 719), (718, 711, 738, 744), (696, 688, 734, 722), (712, 718, 744, 739), (711, 696, 722, 738), (692, 700, 726, 735), (692, 715, 686, 687), (697, 698, 724, 723), (704, 715, 742, 737), (704, 717, 693, 694), (702, 697, 723, 728), (717, 704, 737, 743), (700, 710, 736, 726), (698, 690, 719, 724), (725, 726, 736, 727), (741, 730, 731, 732), (740, 721, 722, 733), (722, 721, 744, 738), (730, 740, 733, 731), (724, 719, 740, 730), (719, 720, 721, 740), (725, 741, 732, 726), (728, 723, 741, 725), (723, 724, 730, 741), (726, 732, 742, 735), (732, 731, 737, 742), (731, 733, 743, 737), (733, 722, 734, 743), (721, 720, 739, 744), (728, 725, 727, 729), (691, 712, 739, 720), (715, 692, 735, 742), (768, 707, 708, 767), (707, 695, 699, 708), (769, 705, 706, 770), (705, 713, 714, 706), (767, 708, 699, 770), (769, 695, 707, 768), (764, 749, 750, 763), (749, 745, 746, 750), (765, 747, 748, 766), (747, 751, 752, 748), (763, 750, 746, 766), (765, 745, 749, 764), (745, 765, 766, 746), (705, 769, 768, 713), (714, 767, 770, 706), (751, 764, 763, 752), (747, 765, 764, 751), (752, 763, 766, 748), (695, 769, 770, 699), (713, 768, 767, 714), (780, 775, 776, 779), (775, 771, 772, 776), (781, 773, 774, 782), (773, 777, 778, 774), (781, 771, 775, 780), (771, 781, 782, 772), (777, 780, 779, 778), (773, 781, 780, 777), (853, 826, 795, 812), (852, 827, 796, 828), (851, 819, 789, 829), (850, 830, 794, 811), (849, 831, 797, 832), (848, 823, 793, 833), (847, 834, 792, 809), (846, 835, 798, 836), (845, 801, 784, 837), (844, 838, 791, 808), (843, 839, 799, 840), (842, 820, 790, 841), (839, 842, 841, 799), (786, 803, 842, 839), (803, 628, 820, 842), (819, 843, 840, 789), (632, 816, 843, 819), (816, 786, 839, 843), (806, 844, 808, 635), (789, 840, 844, 806), (840, 799, 838, 844), (835, 845, 837, 798), (783, 800, 845, 835), (800, 629, 801, 845), (820, 846, 836, 790), (628, 813, 846, 820), (813, 783, 835, 846), (807, 847, 809, 636), (790, 836, 847, 807), (836, 798, 834, 847), (831, 848, 833, 797), (787, 804, 848, 831), (804, 631, 823, 848), (818, 849, 832, 788), (633, 817, 849, 818), (817, 787, 831, 849), (805, 850, 811, 634), (788, 832, 850, 805), (832, 797, 830, 850), (827, 851, 829, 796), (785, 802, 851, 827), (802, 632, 819, 851), (823, 852, 828, 793), (631, 815, 852, 823), (815, 785, 827, 852), (810, 853, 812, 637), (793, 828, 853, 810), (828, 796, 826, 853), (826, 854, 825, 795), (796, 829, 854, 826), (829, 789, 806, 854), (830, 855, 824, 794), (797, 833, 855, 830), (833, 793, 810, 855), (834, 856, 822, 792), (798, 837, 856, 834), (837, 784, 814, 856), (838, 857, 821, 791), (799, 841, 857, 838), (841, 790, 807, 857), (859, 784, 801, 858), (814, 784, 859, 860), (630, 814, 860, 684), (633, 818, 861, 661), (818, 788, 862, 861), (788, 805, 863, 862), (864, 867, 866, 865), (619, 602, 866, 867), (602, 566, 865, 866), (566, 591, 864, 865), (871, 869, 868, 870), (603, 618, 871, 870), (572, 603, 870, 868), (587, 572, 868, 869), (873, 875, 874, 872), (875, 879, 878, 874), (879, 877, 876, 878), (877, 873, 872, 876), (872, 874, 878, 876), (877, 879, 875, 873)])
me_cylinder_001.polygons.foreach_set('material_index', [0, 0, 0, 0, 0, 0, 0, 0, 0, 0, 0, 0, 0, 0, 0, 0, 0, 0, 0, 0, 0, 0, 0, 0, 0, 0, 0, 0, 0, 0, 0, 0, 0, 0, 0, 0, 0, 0, 0, 0, 0, 0, 0, 0, 0, 0, 0, 0, 0, 0, 0, 0, 0, 0, 0, 0, 0, 0, 0, 0, 0, 0, 0, 0, 0, 0, 0, 0, 1, 1, 1, 1, 1, 1, 1, 1, 1, 1, 1, 1, 1, 1, 1, 1, 1, 1, 1, 1, 1, 1, 1, 1, 1, 1, 1, 1, 1, 1, 1, 1, 1, 1, 2, 2, 2, 2, 2, 2, 2, 2, 2, 2, 2, 2, 2, 2, 2, 2, 2, 2, 2, 2, 2, 2, 2, 2, 1, 1, 1, 1, 1, 1, 2, 2, 2, 2, 2, 2, 1, 1, 1, 1, 1, 1, 1, 1, 1, 1, 1, 1, 1, 1, 1, 1, 1, 1, 1, 1, 1, 1, 1, 1, 1, 1, 1, 1, 1, 1, 1, 1, 1, 1, 1, 1, 1, 1, 1, 1, 1, 1, 1, 1, 1, 1, 1, 1, 1, 1, 1, 1, 1, 1, 1, 1, 1, 1, 1, 1, 1, 1, 1, 1, 1, 1, 1, 1, 1, 2, 2, 2, 2, 2, 2, 1, 1, 1, 1, 1, 1, 1, 1, 1, 1, 1, 1, 1, 1, 1, 1, 1, 1, 2, 1, 1, 1, 1, 2, 1, 1, 1, 2, 2, 2, 2, 2, 1, 1, 1, 1, 1, 1, 1, 1, 1, 1, 1, 1, 1, 1, 1, 1, 1, 1, 1, 1, 1, 1, 1, 1, 1, 2, 2, 2, 2, 2, 2, 1, 1, 1, 1, 1, 1, 2, 2, 2, 2, 2, 2, 2, 2, 2, 2, 2, 2, 2, 2, 2, 2, 2, 2, 2, 2, 2, 2, 2, 2, 1, 1, 1, 1, 1, 1, 1, 1, 1, 1, 1, 1, 1, 1, 1, 1, 1, 1, 1, 1, 1, 1, 1, 1, 1, 1, 1, 1, 1, 1, 1, 1, 1, 1, 1, 1, 1, 1, 1, 1, 1, 1, 1, 1, 1, 1, 1, 1, 1, 1, 1, 1, 1, 1, 1, 1, 1, 1, 1, 1, 1, 1, 1, 1, 1, 1, 1, 1, 1, 1, 1, 1, 1, 1, 1, 1, 1, 1, 1, 1, 1, 1, 1, 1, 2, 2, 2, 2, 2, 2, 1, 2, 2, 2, 1, 1, 1, 1, 1, 1, 1, 1, 2, 2, 2, 1, 2, 2, 2, 1, 1, 1, 1, 1, 1, 1, 1, 1, 1, 1, 1, 2, 2, 2, 2, 2, 2, 2, 2, 2, 2, 1, 1, 1, 1, 1, 2, 2, 2, 1, 1, 1, 1, 1, 1, 1, 1, 1, 1, 1, 1, 1, 1, 1, 1, 1, 1, 1, 1, 1, 2, 1, 1, 2, 2, 1, 1, 1, 1, 1, 1, 1, 1, 1, 2, 2, 2, 2, 2, 2, 2, 1, 1, 1, 1, 1, 1, 1, 1, 1, 1, 1, 1, 1, 1, 1, 1, 1, 1, 1, 1, 1, 1, 1, 1, 1, 1, 1, 1, 1, 1, 1, 1, 1, 1, 1, 1, 1, 1, 1, 1, 1, 1, 1, 1, 1, 1, 1, 1, 1, 1, 1, 1, 1, 1, 1, 1, 1, 1, 1, 1, 1, 1, 1, 1, 1, 1, 1, 1, 1, 1, 1, 1, 1, 1, 1, 1, 1, 1, 1, 1, 1, 1, 1, 1, 1, 1, 1, 1, 1, 2, 2, 2, 2, 1, 2, 2, 2, 2, 2, 1, 2, 2, 2, 1, 2, 2, 1, 2, 2, 2, 2, 2, 2, 2, 2, 2, 2, 1, 1, 1, 1, 1, 1, 1, 1, 1, 1, 1, 1, 1, 1, 1, 1, 1, 1, 1, 1, 1, 1, 1, 1, 1, 1, 1, 1, 1, 1, 1, 1, 1, 1, 1, 1, 1, 1, 1, 1, 1, 1, 1, 1, 1, 1, 1, 1, 1, 1, 1, 1, 1, 1, 1, 1, 1, 1, 1, 1, 1, 1, 1, 1, 1, 1, 3, 2, 2, 2, 3, 2, 2, 2, 2, 2, 2, 2, 2, 2])
me_cylinder_001.materials.append(mat_material_025)
me_cylinder_001.materials.append(mat_material_001)
me_cylinder_001.materials.append(mat_material_008)
me_cylinder_001.materials.append(mat_material_021)
me_cylinder_001.use_remesh_preserve_volume = False
me_cylinder_001.use_remesh_preserve_attributes = False
me_cylinder_001.use_mirror_vertex_groups = False
me_cylinder_001.update()
arm_armature_000 = bpy.data.armatures.new('Armature.000')  # bones are not reproduced

# ---- objects
ob_lamp = bpy.data.objects.new('Lamp', light_lamp)
ob_camera = bpy.data.objects.new('Camera', cam_camera)
ob_armature_001 = bpy.data.objects.new('Armature.001', arm_armature_000)
ob_player = bpy.data.objects.new('Player', me_cylinder_001)

# ---- transforms, parenting, visibility, modifiers, constraints
ob_lamp.location = (4.12, 1.023, 5.969)
ob_lamp.rotation_euler = (0.6503, 0.05522, 1.867)
ob_lamp.lock_rotations_4d = False
ob_lamp.empty_display_type = 'ARROWS'
ob_lamp.color = (0.0, 0.0, 0.0, 0.0)
ob_lamp.lineart.crease_threshold = 0.0
ob_camera.location = (7.537, -6.555, 5.38)
ob_camera.rotation_euler = (1.109, 0.01082, 0.8156)
ob_camera.lock_rotations_4d = False
ob_camera.empty_display_type = 'ARROWS'
ob_camera.color = (0.0, 0.0, 0.0, 0.0)
ob_camera.display_type = 'WIRE'
ob_camera.lineart.crease_threshold = 0.0
ob_armature_001.location = (-0.001189, -0.002501, 0.08137)
ob_armature_001.rotation_euler = (0.0, -0.0, 0.000649)
ob_armature_001.show_in_front = True
ob_armature_001.lineart.crease_threshold = 0.0
ob_player.parent = ob_armature_001
ob_player.location = (0.0, 0.0, 0.0)
ob_player.lineart.crease_threshold = 0.0
_vg = ob_player.vertex_groups.new(name='Bone')
for _i, _w in zip([128, 129, 130, 131, 132, 133, 134, 135, 136, 137, 138, 139, 140, 141, 142, 143, 144, 145, 146, 147, 148, 149, 150, 151, 152, 153, 154, 155, 156, 157, 158, 159, 160, 161, 162, 163, 164, 165, 166, 167, 168, 169, 170, 171, 215, 217, 219, 220, 221, 222, 223, 224, 225, 226, 227, 228, 229, 230, 231, 232, 233, 234, 235, 236, 237, 238, 239, 240, 241, 242, 243, 244, 245, 246, 247, 248, 249, 250, 251, 252, 253, 254, 255, 256, 257, 258, 259, 260, 261, 262, 263, 264, 265, 266, 267, 268, 269, 271, 272, 273, 274, 275, 276, 277, 278, 279, 280, 281, 282, 283, 284, 285, 286, 287, 288, 289, 290, 291, 292, 293, 294, 295, 296, 297, 298, 299, 300, 301, 302, 303, 304, 310, 312, 349, 355, 431, 432, 433, 434, 435, 436, 437, 438, 445, 472, 474, 497, 498, 499, 500, 501, 502, 503, 504, 505, 506, 507, 508, 509, 510, 511, 512, 513, 514, 515, 516, 517, 518, 519, 520, 521, 522, 523, 524, 525, 526, 527, 528, 529, 530, 531, 532, 533, 534, 535, 536, 537, 538, 539, 540, 541, 542, 543, 544, 545, 546], [1.0, 1.0, 1.0, 1.0, 1.0, 1.0, 1.0, 1.0, 1.0, 1.0, 1.0, 1.0, 1.0, 1.0, 1.0, 1.0, 1.0, 1.0, 1.0, 1.0, 1.0, 1.0, 1.0, 1.0, 1.0, 1.0, 1.0, 1.0, 1.0, 1.0, 1.0, 1.0, 1.0, 1.0, 1.0, 1.0, 1.0, 1.0, 1.0, 1.0, 1.0, 1.0, 1.0, 1.0, 0.0, 0.0, 0.0, 0.3261, 1.0, 0.2187, 1.0, 0.0609, 0.9253, 0.1576, 1.0, 0.1564, 1.0, 0.05347, 1.0, 1.0, 0.2249, 1.0, 0.08382, 0.3675, 0.1978, 0.2083, 0.05446, 0.6798, 0.2239, 0.5521, 1.0, 1.0, 0.5603, 0.5209, 0.2614, 0.2302, 0.2681, 0.3059, 0.1182, 0.1347, 0.1672, 1.0, 0.05382, 1.0, 0.05402, 1.0, 1.0, 1.0, 0.1961, 1.0, 0.06687, 1.0, 0.2176, 0.1185, 0.06512, 0.2341, 1.0, 1.0, 1.0, 1.0, 0.2001, 0.5553, 0.7438, 1.0, 0.1594, 0.5445, 0.5437, 0.09173, 1.0, 0.3039, 0.2351, 0.09442, 1.0, 0.2257, 0.2268, 1.0, 1.0, 0.0717, 1.0, 1.0, 0.1168, 0.0797, 0.2116, 1.0, 0.2703, 0.1113, 1.0, 1.0, 1.0, 0.06572, 0.1117, 0.09855, 0.01228, 0.03349, 0.05315, 1.0, 1.0, 1.0, 1.0, 1.0, 1.0, 1.0, 1.0, 0.002961, 0.1235, 0.0, 1.0, 1.0, 1.0, 1.0, 1.0, 1.0, 1.0, 1.0, 1.0, 1.0, 1.0, 0.9711, 0.9893, 1.0, 0.9601, 1.0, 1.0, 1.0, 1.0, 1.0, 1.0, 1.0, 0.9892, 0.9837, 0.9579, 0.9721, 1.0, 1.0, 1.0, 0.7182, 0.7926, 0.8782, 0.0, 0.6496, 0.679, 0.6643, 0.9012, 0.8114, 1.0, 0.9515, 0.7593, 0.7803, 0.7625, 0.8958, 0.8044, 0.9235, 0.8257, 0.7495, 0.7758, 0.7626]): _vg.add([_i], _w, 'REPLACE')
_vg = ob_player.vertex_groups.new(name='Bone.003')
for _i, _w in zip([212, 213, 214, 215, 216, 217, 218, 219, 468, 469, 470, 471, 472, 473, 474, 475, 476, 477, 478, 479, 480, 481, 482, 483, 484, 485, 486, 487, 488, 489, 490, 491, 492, 493, 494, 495, 496], [1.0, 1.0, 1.0, 1.0, 1.0, 1.0, 1.0, 1.0, 1.0, 1.002, 1.0, 1.001, 1.0, 1.0, 1.0, 1.0, 1.0, 1.002, 1.0, 1.0, 1.0, 1.001, 1.001, 1.0, 1.0, 1.0, 1.002, 1.0, 1.0, 1.0, 1.001, 1.0, 1.0, 1.001, 1.001, 1.0, 1.0]): _vg.add([_i], _w, 'REPLACE')
_vg = ob_player.vertex_groups.new(name='Bone.005')
for _i, _w in zip([128, 129, 131, 132, 133, 134, 135, 136, 137, 139, 140, 141, 142, 143, 144, 146, 147, 148, 155, 156, 157, 158, 159, 160, 161, 162, 163, 164, 165, 167, 168, 169, 170, 171, 217, 219, 392, 394, 398, 432, 436, 438, 444, 445, 446, 472, 473, 474, 475, 497, 498, 499, 500, 501, 502, 503, 504, 505, 506, 507, 508, 510, 511, 512, 513, 514, 515, 516, 517, 518, 519, 520, 521, 522, 523, 524, 525, 526, 527, 528, 529, 530, 531, 532, 533, 534, 535, 536, 537, 538, 539, 540, 541, 542, 543, 544, 545, 546, 547, 548, 549, 550, 551, 552, 553, 554, 562], [0.0, 0.0, 0.0, 0.0, 0.0, 0.0, 0.0, 0.0, 0.0, 0.0, 0.0, 0.0, 0.0, 0.0, 0.0, 0.0, 0.0, 0.0, 0.0, 0.0, 0.0, 0.0, 0.0, 0.0, 0.0, 0.0, 0.0, 0.0, 0.0, 0.0, 0.0, 0.0, 0.0, 0.0, 0.0, 0.0, 0.0, 0.0, 0.0, 0.0, 0.0, 0.0, 0.0, 0.0, 0.0, 0.0, 0.0, 0.0, 0.0, 0.0, 0.0, 0.2641, 0.0, 0.0, 0.0, 0.3517, 0.0, 0.3501, 0.107, 0.3986, 0.0, 0.3301, 0.1288, 0.3942, 0.0, 0.3293, 0.2412, 0.3755, 0.0, 0.1418, 0.1063, 0.0, 0.06576, 0.1182, 0.0, 0.0, 0.1797, 0.0, 0.0, 0.0, 0.0, 0.3849, 0.3565, 0.3707, 0.0, 0.3986, 0.0, 0.0, 0.435, 0.4108, 0.428, 0.0, 0.0, 0.0, 0.0, 0.0, 0.0, 0.0, 0.9504, 0.1635, 0.9613, 0.7713, 0.9756, 0.8085, 0.9249, 0.3516, 0.0]): _vg.add([_i], _w, 'REPLACE')
_vg = ob_player.vertex_groups.new(name='Bone.006')
for _i, _w in zip([0, 1, 2, 3, 4, 5, 6, 7, 8, 9, 10, 11, 12, 13, 14, 15, 16, 17, 18, 19, 20, 21, 22, 23, 24, 25, 26, 27, 28, 29, 30, 31, 32, 33, 34, 35, 36, 37, 38, 39, 40, 41, 42, 43, 44, 45, 46, 47, 48, 49, 50, 51, 52, 53, 54, 55, 56, 57, 58, 59, 60, 61, 62, 63, 64, 65, 66, 67, 68, 69, 70, 71, 72, 73, 74, 75, 76, 77, 78, 79, 80, 81, 82, 83, 84, 85, 86, 87, 88, 89, 90, 91, 92, 93, 94, 95, 96, 97, 98, 99, 100, 101, 102, 103, 104, 105, 106, 107, 108, 109, 110, 111, 112, 113, 114, 115, 116, 117, 118, 119, 120, 121, 122, 123, 124, 125, 126, 127, 547, 548, 549, 550, 552, 553, 554, 555, 556, 557, 558, 559, 560, 561, 562, 563, 564, 565, 566, 567, 568, 569, 570, 571, 572, 573, 574, 575, 576, 577, 578, 579, 580, 581, 582, 583, 584, 585, 586, 587, 588, 589, 590, 591, 592, 593, 594, 595, 596, 597, 598, 599, 600, 601, 602, 603, 604, 605, 606, 607, 608, 609, 610, 611, 612, 613, 614, 615, 616, 617, 618, 619, 620, 621, 622, 623, 624, 625, 626, 627, 628, 629, 630, 631, 632, 633, 634, 635, 636, 637, 638, 639, 640, 641, 642, 643, 644, 645, 646, 647, 648, 649, 650, 651, 652, 653, 654, 655, 656, 657, 658, 659, 660, 661, 662, 663, 664, 665, 666, 667, 668, 669, 670, 671, 672, 673, 674, 675, 676, 677, 678, 679, 680, 681, 682, 683, 684, 685, 686, 687, 688, 689, 690, 691, 692, 693, 694, 695, 696, 697, 698, 699, 700, 701, 702, 703, 704, 705, 706, 707, 708, 709, 710, 711, 712, 713, 714, 715, 716, 717, 718, 719, 720, 721, 722, 723, 724, 725, 726, 727, 728, 729, 730, 731, 732, 733, 734, 735, 736, 737, 738, 739, 740, 741, 742, 743, 744, 745, 746, 747, 748, 749, 750, 751, 752, 753, 754, 755, 756, 757, 758, 759, 760, 761, 762, 763, 764, 765, 766, 767, 768, 769, 770, 771, 772, 773, 774, 775, 776, 777, 778, 779, 780, 781, 782, 783, 784, 785, 786, 787, 788, 789, 790, 791, 792, 793, 794, 795, 796, 797, 798, 799, 800, 801, 802, 803, 804, 805, 806, 807, 808, 809, 810, 811, 812, 813, 814, 815, 816, 817, 818, 819, 820, 821, 822, 823, 824, 825, 826, 827, 828, 829, 830, 831, 832, 833, 834, 835, 836, 837, 838, 839, 840, 841, 842, 843, 844, 845, 846, 847, 848, 849, 850, 851, 852, 853, 854, 855, 856, 857, 858, 859, 860, 861, 862, 863, 864, 865, 866, 867, 868, 869, 870, 871], [1.001, 1.001, 1.001, 1.001, 1.001, 1.001, 1.001, 1.001, 1.001, 1.001, 1.001, 1.001, 1.001, 1.001, 1.001, 1.001, 1.001, 1.001, 1.001, 1.001, 1.001, 1.001, 1.001, 1.001, 1.001, 1.001, 1.001, 1.001, 1.001, 1.001, 1.001, 1.001, 1.001, 1.001, 1.001, 1.001, 1.001, 1.001, 1.001, 1.001, 1.001, 1.001, 1.001, 1.001, 1.001, 1.001, 1.001, 1.001, 1.001, 1.001, 1.001, 1.001, 1.001, 1.001, 1.001, 1.001, 1.001, 1.001, 1.001, 1.001, 1.001, 1.001, 1.001, 1.001, 0.9981, 0.9981, 0.9981, 0.9981, 0.9981, 0.9981, 0.9981, 0.9981, 0.9981, 0.9981, 0.9981, 0.9981, 0.9981, 0.9981, 0.9981, 0.9981, 0.9981, 0.9981, 0.9981, 0.9981, 0.9981, 0.9981, 0.9981, 0.9981, 0.9981, 0.9981, 0.9981, 0.9981, 0.9981, 0.9981, 0.9981, 0.9981, 0.9981, 0.9981, 0.9981, 0.9981, 0.9981, 0.9981, 0.9981, 0.9981, 0.9981, 0.9981, 0.9981, 0.9981, 0.9981, 0.9981, 0.9981, 0.9981, 0.9981, 0.9981, 0.9981, 0.9981, 0.9981, 0.9981, 0.9981, 0.9981, 0.9981, 0.9981, 0.9981, 0.9981, 0.9981, 0.9981, 0.9981, 0.9981, 0.04911, 0.8365, 0.02748, 0.2287, 0.1915, 0.07512, 0.6484, 1.0, 1.0, 1.0, 1.0, 1.0, 1.0, 1.0, 1.0, 1.0, 1.0, 1.0, 1.0, 1.0, 1.0, 1.0, 1.0, 1.0, 1.0, 1.0, 1.0, 1.0, 1.0, 1.0, 1.0, 1.0, 1.0, 1.0, 1.0, 1.0, 1.0, 1.0, 1.0, 1.0, 1.0, 1.0, 1.0, 1.0, 1.0, 1.0, 1.0, 1.0, 1.0, 1.0, 1.0, 1.0, 1.0, 1.0, 1.0, 1.0, 1.0, 1.0, 1.0, 1.0, 1.0, 1.0, 1.0, 1.0, 1.0, 1.0, 1.0, 1.0, 1.0, 1.0, 1.0, 1.0, 1.0, 1.0, 1.0, 1.0, 1.0, 1.0, 1.0, 1.0, 1.0, 1.0, 1.0, 1.0, 1.0, 1.0, 1.0, 1.0, 1.0, 1.0, 1.0, 1.0, 1.0, 1.0, 1.0, 1.0, 1.0, 1.0, 1.0, 1.0, 1.0, 1.0, 1.0, 1.0, 1.0, 1.0, 1.0, 1.0, 1.0, 1.0, 1.0, 1.0, 1.0, 1.0, 1.0, 1.0, 1.0, 1.0, 1.0, 1.0, 1.0, 1.0, 1.0, 1.0, 1.0, 1.0, 1.0, 1.0, 1.0, 1.0, 1.0, 1.0, 1.0, 1.0, 1.0, 1.0, 1.0, 1.0, 1.0, 1.0, 1.0, 1.0, 1.0, 1.0, 1.0, 1.0, 1.0, 1.0, 1.0, 1.0, 1.0, 1.0, 1.0, 1.0, 1.0, 1.0, 1.0, 1.0, 1.0, 1.0, 1.0, 1.0, 1.0, 1.0, 1.0, 1.0, 1.0, 1.0, 1.0, 1.0, 1.0, 1.0, 1.0, 1.0, 1.0, 1.0, 1.0, 1.0, 1.0, 1.0, 1.0, 1.0, 1.0, 1.0, 1.0, 1.0, 1.0, 1.0, 1.0, 1.0, 1.0, 1.0, 1.0, 1.0, 1.0, 1.0, 1.0, 1.0, 1.0, 1.0, 1.0, 1.0, 1.0, 1.0, 1.0, 1.0, 1.0, 1.0, 1.0, 1.0, 1.0, 1.0, 1.0, 1.0, 1.0, 1.0, 1.0, 1.0, 1.0, 1.0, 1.0, 1.0, 1.0, 1.0, 1.0, 1.0, 1.0, 1.0, 1.0, 1.0, 1.0, 1.0, 1.0, 1.0, 1.0, 1.0, 1.0, 1.0, 1.0, 1.0, 1.0, 1.0, 1.0, 1.0, 1.0, 1.0, 1.0, 1.0, 1.0, 1.0, 1.0, 1.0, 1.0, 1.0, 1.0, 1.0, 1.0, 1.0, 1.0, 1.0, 1.0, 1.0, 1.0, 1.0, 1.0, 1.0, 1.0, 1.0, 1.0, 1.0, 1.0, 1.0, 1.0, 1.0, 1.0, 1.0, 1.0, 1.0, 1.0, 1.0, 1.0, 1.0, 1.0, 1.0, 1.0, 1.0, 1.0, 1.0, 1.0, 1.0, 1.0, 1.0, 1.0, 1.0, 1.0, 1.0, 1.0, 1.0, 1.0, 1.0, 1.0, 1.0, 1.0, 1.0, 1.0, 1.0, 1.0, 1.0, 1.0, 1.0, 1.0, 1.0, 1.0, 1.0, 1.0, 1.0, 1.0, 1.0, 1.0, 1.0, 1.0, 1.0, 1.0, 1.0]): _vg.add([_i], _w, 'REPLACE')
_vg = ob_player.vertex_groups.new(name='Bone.007')
for _i, _w in zip([222, 224, 225, 226, 227, 229, 230, 231, 232, 234, 235, 236, 238, 239, 240, 241, 242, 243, 244, 245, 246, 247, 248, 250, 251, 252, 254, 255, 256, 257, 258, 259, 260, 262, 263, 264, 266, 267, 268, 269, 271, 272, 273, 275, 276, 277, 279, 280, 281, 282, 283, 284, 285, 286, 287, 288, 289, 290, 291, 292, 293, 294, 297, 298, 300, 301, 302, 303, 304, 310, 312, 348, 349, 350, 351, 352, 353, 354, 355, 405, 435, 437], [0.002156, 0.03721, 0.0, 0.0, 0.0, 0.0, 0.1479, 0.0994, 0.0, 0.08025, 0.1376, 0.0, 0.0, 0.06722, 0.0, 0.0, 0.02313, 0.0, 0.1102, 0.04203, 0.06103, 0.04316, 0.0, 0.0422, 0.05587, 0.0, 1.511e-05, 0.1178, 0.0, 0.9438, 0.0, 0.1346, 0.09084, 0.0792, 0.1512, 1.0, 0.007217, 0.01673, 0.0, 0.0, 0.0, 0.1371, 0.06176, 0.02569, 0.0602, 0.0, 0.09071, 0.03774, 0.901, 0.0, 0.0, 0.0, 0.9044, 0.0, 0.0, 0.0, 0.0, 0.0, 0.9266, 0.0, 0.0, 0.8723, 0.08748, 0.02083, 0.05027, 0.07913, 0.0, 0.9302, 0.8879, 0.0, 0.0, 1.0, 0.0, 1.0, 0.8538, 1.0, 0.08096, 1.0, 0.0008297, 0.02806, 0.0, 0.0]): _vg.add([_i], _w, 'REPLACE')
_vg = ob_player.vertex_groups.new(name='Bone.009')
for _i, _w in zip([391, 392, 393, 394, 395, 396, 397, 398, 439, 440, 441, 442, 443, 444, 445, 446, 447, 448, 449, 450, 451, 452, 453, 454, 455, 456, 457, 458, 459, 460, 461, 462, 463, 464, 465, 466, 467], [1.0, 1.0, 1.0, 1.0, 1.0, 1.0, 1.0, 1.0, 1.001, 1.002, 1.001, 1.003, 1.001, 1.001, 1.001, 1.0, 1.001, 1.004, 1.001, 1.001, 1.001, 1.002, 1.003, 1.001, 1.001, 1.001, 1.003, 1.002, 1.001, 1.001, 1.002, 1.001, 1.001, 1.002, 1.002, 1.001, 1.001]): _vg.add([_i], _w, 'REPLACE')
_vg = ob_player.vertex_groups.new(name='Bone.001')
for _i, _w in zip([220, 221, 222, 223, 228, 229, 231, 232, 233, 234, 236, 237, 238, 240, 242, 243, 244, 245, 246, 248, 249, 250, 253, 254, 256, 258, 259, 260, 261, 262, 264, 265, 268, 269, 270, 271, 272, 273, 274, 275, 276, 277, 278, 279, 280, 282, 283, 286, 288, 289, 290, 292, 293, 295, 296, 297, 298, 299, 300, 301, 302, 305, 306, 307, 308, 309, 310, 311, 312, 349, 431, 435, 437], [1.0, 0.0, 0.4521, 0.0, 1.0, 0.09904, 0.09509, 0.03962, 1.0, 0.0, 0.02039, 0.8671, 0.07757, 1.0, 0.0, 0.05822, 0.06258, 0.0, 0.0, 0.01628, 1.0, 0.0, 1.0, 0.0688, 1.0, 0.0804, 0.07482, 0.05017, 1.0, 0.005046, 0.05401, 0.642, 1.0, 0.006992, 0.9858, 0.04527, 0.07979, 0.00506, 0.7776, 0.0, 0.0, 0.3969, 0.8276, 0.0, 0.0, 0.01861, 0.00371, 0.03241, 0.05039, 0.05376, 0.01508, 0.00841, 0.03597, 0.9146, 0.7686, 0.9123, 0.6943, 0.8783, 0.02518, 0.0001414, 0.1985, 1.0, 1.0, 1.0, 1.0, 1.0, 1.0, 1.0, 0.0, 0.0, 0.0, 0.0, 0.0]): _vg.add([_i], _w, 'REPLACE')
_vg = ob_player.vertex_groups.new(name='Bone.008')
for _i, _w in zip([356, 357, 358, 359, 360, 361, 362, 363, 364, 365, 366, 367, 368, 369, 370, 371, 372, 373, 374, 375, 376, 377, 378, 379, 380, 381, 382, 383, 384, 385, 386, 387, 388, 389, 390], [0.9999, 0.9947, 1.0, 0.9996, 1.0, 0.9995, 1.0, 0.9999, 0.9994, 0.9999, 0.9985, 0.9999, 0.9998, 0.9987, 0.9999, 0.9962, 1.0, 0.9998, 0.9996, 0.9991, 0.9999, 0.9999, 0.9994, 0.9998, 0.9996, 0.9989, 0.9996, 0.9999, 0.9999, 0.9999, 0.9999, 0.9999, 0.9999, 0.9999, 0.9999]): _vg.add([_i], _w, 'REPLACE')
_vg = ob_player.vertex_groups.new(name='Bone.002')
for _i, _w in zip([313, 314, 315, 316, 317, 318, 319, 320, 321, 322, 323, 324, 325, 326, 327, 328, 329, 330, 331, 332, 333, 334, 335, 336, 337, 338, 339, 340, 341, 342, 343, 344, 345, 346, 347], [1.001, 0.9991, 0.9999, 0.9998, 1.022, 0.9972, 1.002, 0.9993, 1.0, 1.004, 0.9969, 1.009, 1.001, 0.9997, 1.007, 0.998, 1.015, 1.001, 1.0, 0.997, 1.003, 1.003, 0.9996, 1.002, 1.001, 0.9996, 0.9998, 1.005, 1.002, 1.004, 1.006, 1.003, 1.009, 1.005, 1.002]): _vg.add([_i], _w, 'REPLACE')
_vg = ob_player.vertex_groups.new(name='Bone.004')
_vg.add([172, 173, 174, 175, 176, 177, 178, 179, 180, 181, 182, 183, 184, 185, 186, 187, 188, 189, 190, 191, 192, 193, 194, 195, 196, 197, 198, 199, 200, 201, 202, 203, 204, 205, 206, 207, 208, 209, 210, 211], 1.0, 'REPLACE')
_vg = ob_player.vertex_groups.new(name='Bone.010')
_vg.add([399, 400, 401, 402, 403, 404, 405, 406, 407, 408, 409, 410, 411, 412, 413, 414, 415, 416, 417, 418, 419, 420, 421, 422, 423, 424, 425, 426, 427, 428, 429, 430, 872, 873, 874, 875, 876, 877, 878, 879], 1.0, 'REPLACE')
_m = ob_player.modifiers.new('Armature', 'ARMATURE')
_m = ob_player.modifiers.new('Armature.001', 'ARMATURE')
_m.object = ob_armature_001

# ---- collection membership
col_collection_1.objects.link(ob_lamp)
col_collection_1.objects.link(ob_camera)
col_collection_1.objects.link(ob_armature_001)
col_collection_1.objects.link(ob_player)

# ---- scene / render settings (as saved in the file)
scene.camera = ob_camera
scene.frame_start = 1; scene.frame_end = 120; scene.frame_set(0)
scene.render.engine = 'BLENDER_EEVEE_NEXT'
scene.render.resolution_percentage = 50
scene.render.dither_intensity = 0.0
scene.cycles.use_denoising = False
scene.cycles.samples = 10
scene.cycles.sampling_pattern = 'TABULATED_SOBOL'
scene.cycles.light_sampling_threshold = 0.0
scene.cycles.use_adaptive_sampling = False
scene.cycles.use_light_tree = False
scene.cycles.blur_glossy = 0.0
scene.cycles.pixel_filter_type = 'GAUSSIAN'
scene.cycles.sample_clamp_indirect = 0.0
scene.view_settings.view_transform = 'Standard'
bpy.context.view_layer.update()
